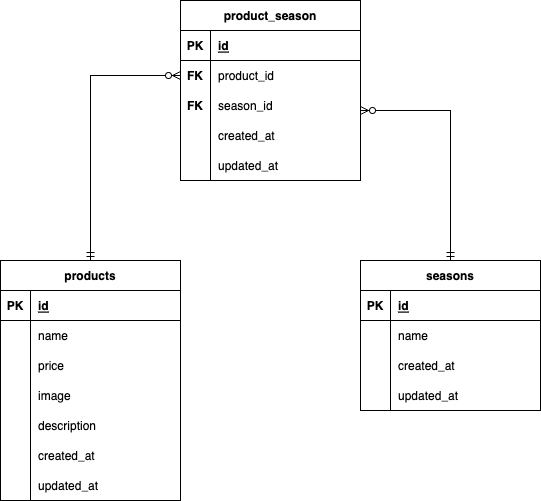

The diagram above was exported from draw.io. Its source (the exported page's mxGraphModel, read from the mxfile embedded in the PNG):
<mxGraphModel dx="834" dy="568" grid="1" gridSize="10" guides="1" tooltips="1" connect="1" arrows="1" fold="1" page="1" pageScale="1" pageWidth="827" pageHeight="1169" math="0" shadow="0">
  <root>
    <mxCell id="0" />
    <mxCell id="1" parent="0" />
    <mxCell id="2" value="products" style="shape=table;startSize=30;container=1;collapsible=1;childLayout=tableLayout;fixedRows=1;rowLines=0;fontStyle=1;align=center;resizeLast=1;" vertex="1" parent="1">
      <mxGeometry x="160" y="360" width="180" height="240" as="geometry" />
    </mxCell>
    <mxCell id="3" value="" style="shape=tableRow;horizontal=0;startSize=0;swimlaneHead=0;swimlaneBody=0;fillColor=none;collapsible=0;dropTarget=0;points=[[0,0.5],[1,0.5]];portConstraint=eastwest;top=0;left=0;right=0;bottom=1;" vertex="1" parent="2">
      <mxGeometry y="30" width="180" height="30" as="geometry" />
    </mxCell>
    <mxCell id="4" value="PK" style="shape=partialRectangle;connectable=0;fillColor=none;top=0;left=0;bottom=0;right=0;fontStyle=1;overflow=hidden;" vertex="1" parent="3">
      <mxGeometry width="30" height="30" as="geometry">
        <mxRectangle width="30" height="30" as="alternateBounds" />
      </mxGeometry>
    </mxCell>
    <mxCell id="5" value="id" style="shape=partialRectangle;connectable=0;fillColor=none;top=0;left=0;bottom=0;right=0;align=left;spacingLeft=6;fontStyle=5;overflow=hidden;" vertex="1" parent="3">
      <mxGeometry x="30" width="150" height="30" as="geometry">
        <mxRectangle width="150" height="30" as="alternateBounds" />
      </mxGeometry>
    </mxCell>
    <mxCell id="6" value="" style="shape=tableRow;horizontal=0;startSize=0;swimlaneHead=0;swimlaneBody=0;fillColor=none;collapsible=0;dropTarget=0;points=[[0,0.5],[1,0.5]];portConstraint=eastwest;top=0;left=0;right=0;bottom=0;" vertex="1" parent="2">
      <mxGeometry y="60" width="180" height="30" as="geometry" />
    </mxCell>
    <mxCell id="7" value="" style="shape=partialRectangle;connectable=0;fillColor=none;top=0;left=0;bottom=0;right=0;editable=1;overflow=hidden;" vertex="1" parent="6">
      <mxGeometry width="30" height="30" as="geometry">
        <mxRectangle width="30" height="30" as="alternateBounds" />
      </mxGeometry>
    </mxCell>
    <mxCell id="8" value="name" style="shape=partialRectangle;connectable=0;fillColor=none;top=0;left=0;bottom=0;right=0;align=left;spacingLeft=6;overflow=hidden;" vertex="1" parent="6">
      <mxGeometry x="30" width="150" height="30" as="geometry">
        <mxRectangle width="150" height="30" as="alternateBounds" />
      </mxGeometry>
    </mxCell>
    <mxCell id="9" value="" style="shape=tableRow;horizontal=0;startSize=0;swimlaneHead=0;swimlaneBody=0;fillColor=none;collapsible=0;dropTarget=0;points=[[0,0.5],[1,0.5]];portConstraint=eastwest;top=0;left=0;right=0;bottom=0;" vertex="1" parent="2">
      <mxGeometry y="90" width="180" height="30" as="geometry" />
    </mxCell>
    <mxCell id="10" value="" style="shape=partialRectangle;connectable=0;fillColor=none;top=0;left=0;bottom=0;right=0;editable=1;overflow=hidden;" vertex="1" parent="9">
      <mxGeometry width="30" height="30" as="geometry">
        <mxRectangle width="30" height="30" as="alternateBounds" />
      </mxGeometry>
    </mxCell>
    <mxCell id="11" value="price" style="shape=partialRectangle;connectable=0;fillColor=none;top=0;left=0;bottom=0;right=0;align=left;spacingLeft=6;overflow=hidden;" vertex="1" parent="9">
      <mxGeometry x="30" width="150" height="30" as="geometry">
        <mxRectangle width="150" height="30" as="alternateBounds" />
      </mxGeometry>
    </mxCell>
    <mxCell id="12" value="" style="shape=tableRow;horizontal=0;startSize=0;swimlaneHead=0;swimlaneBody=0;fillColor=none;collapsible=0;dropTarget=0;points=[[0,0.5],[1,0.5]];portConstraint=eastwest;top=0;left=0;right=0;bottom=0;" vertex="1" parent="2">
      <mxGeometry y="120" width="180" height="30" as="geometry" />
    </mxCell>
    <mxCell id="13" value="" style="shape=partialRectangle;connectable=0;fillColor=none;top=0;left=0;bottom=0;right=0;editable=1;overflow=hidden;" vertex="1" parent="12">
      <mxGeometry width="30" height="30" as="geometry">
        <mxRectangle width="30" height="30" as="alternateBounds" />
      </mxGeometry>
    </mxCell>
    <mxCell id="14" value="image" style="shape=partialRectangle;connectable=0;fillColor=none;top=0;left=0;bottom=0;right=0;align=left;spacingLeft=6;overflow=hidden;" vertex="1" parent="12">
      <mxGeometry x="30" width="150" height="30" as="geometry">
        <mxRectangle width="150" height="30" as="alternateBounds" />
      </mxGeometry>
    </mxCell>
    <mxCell id="15" style="shape=tableRow;horizontal=0;startSize=0;swimlaneHead=0;swimlaneBody=0;fillColor=none;collapsible=0;dropTarget=0;points=[[0,0.5],[1,0.5]];portConstraint=eastwest;top=0;left=0;right=0;bottom=0;" vertex="1" parent="2">
      <mxGeometry y="150" width="180" height="30" as="geometry" />
    </mxCell>
    <mxCell id="16" style="shape=partialRectangle;connectable=0;fillColor=none;top=0;left=0;bottom=0;right=0;editable=1;overflow=hidden;" vertex="1" parent="15">
      <mxGeometry width="30" height="30" as="geometry">
        <mxRectangle width="30" height="30" as="alternateBounds" />
      </mxGeometry>
    </mxCell>
    <mxCell id="17" value="description" style="shape=partialRectangle;connectable=0;fillColor=none;top=0;left=0;bottom=0;right=0;align=left;spacingLeft=6;overflow=hidden;" vertex="1" parent="15">
      <mxGeometry x="30" width="150" height="30" as="geometry">
        <mxRectangle width="150" height="30" as="alternateBounds" />
      </mxGeometry>
    </mxCell>
    <mxCell id="18" style="shape=tableRow;horizontal=0;startSize=0;swimlaneHead=0;swimlaneBody=0;fillColor=none;collapsible=0;dropTarget=0;points=[[0,0.5],[1,0.5]];portConstraint=eastwest;top=0;left=0;right=0;bottom=0;" vertex="1" parent="2">
      <mxGeometry y="180" width="180" height="30" as="geometry" />
    </mxCell>
    <mxCell id="19" style="shape=partialRectangle;connectable=0;fillColor=none;top=0;left=0;bottom=0;right=0;editable=1;overflow=hidden;" vertex="1" parent="18">
      <mxGeometry width="30" height="30" as="geometry">
        <mxRectangle width="30" height="30" as="alternateBounds" />
      </mxGeometry>
    </mxCell>
    <mxCell id="20" value="created_at" style="shape=partialRectangle;connectable=0;fillColor=none;top=0;left=0;bottom=0;right=0;align=left;spacingLeft=6;overflow=hidden;" vertex="1" parent="18">
      <mxGeometry x="30" width="150" height="30" as="geometry">
        <mxRectangle width="150" height="30" as="alternateBounds" />
      </mxGeometry>
    </mxCell>
    <mxCell id="21" style="shape=tableRow;horizontal=0;startSize=0;swimlaneHead=0;swimlaneBody=0;fillColor=none;collapsible=0;dropTarget=0;points=[[0,0.5],[1,0.5]];portConstraint=eastwest;top=0;left=0;right=0;bottom=0;" vertex="1" parent="2">
      <mxGeometry y="210" width="180" height="30" as="geometry" />
    </mxCell>
    <mxCell id="22" style="shape=partialRectangle;connectable=0;fillColor=none;top=0;left=0;bottom=0;right=0;editable=1;overflow=hidden;" vertex="1" parent="21">
      <mxGeometry width="30" height="30" as="geometry">
        <mxRectangle width="30" height="30" as="alternateBounds" />
      </mxGeometry>
    </mxCell>
    <mxCell id="23" value="updated_at" style="shape=partialRectangle;connectable=0;fillColor=none;top=0;left=0;bottom=0;right=0;align=left;spacingLeft=6;overflow=hidden;" vertex="1" parent="21">
      <mxGeometry x="30" width="150" height="30" as="geometry">
        <mxRectangle width="150" height="30" as="alternateBounds" />
      </mxGeometry>
    </mxCell>
    <mxCell id="24" value="seasons" style="shape=table;startSize=30;container=1;collapsible=1;childLayout=tableLayout;fixedRows=1;rowLines=0;fontStyle=1;align=center;resizeLast=1;" vertex="1" parent="1">
      <mxGeometry x="520" y="360" width="180" height="150" as="geometry" />
    </mxCell>
    <mxCell id="25" value="" style="shape=tableRow;horizontal=0;startSize=0;swimlaneHead=0;swimlaneBody=0;fillColor=none;collapsible=0;dropTarget=0;points=[[0,0.5],[1,0.5]];portConstraint=eastwest;top=0;left=0;right=0;bottom=1;" vertex="1" parent="24">
      <mxGeometry y="30" width="180" height="30" as="geometry" />
    </mxCell>
    <mxCell id="26" value="PK" style="shape=partialRectangle;connectable=0;fillColor=none;top=0;left=0;bottom=0;right=0;fontStyle=1;overflow=hidden;" vertex="1" parent="25">
      <mxGeometry width="30" height="30" as="geometry">
        <mxRectangle width="30" height="30" as="alternateBounds" />
      </mxGeometry>
    </mxCell>
    <mxCell id="27" value="id" style="shape=partialRectangle;connectable=0;fillColor=none;top=0;left=0;bottom=0;right=0;align=left;spacingLeft=6;fontStyle=5;overflow=hidden;" vertex="1" parent="25">
      <mxGeometry x="30" width="150" height="30" as="geometry">
        <mxRectangle width="150" height="30" as="alternateBounds" />
      </mxGeometry>
    </mxCell>
    <mxCell id="28" value="" style="shape=tableRow;horizontal=0;startSize=0;swimlaneHead=0;swimlaneBody=0;fillColor=none;collapsible=0;dropTarget=0;points=[[0,0.5],[1,0.5]];portConstraint=eastwest;top=0;left=0;right=0;bottom=0;" vertex="1" parent="24">
      <mxGeometry y="60" width="180" height="30" as="geometry" />
    </mxCell>
    <mxCell id="29" value="" style="shape=partialRectangle;connectable=0;fillColor=none;top=0;left=0;bottom=0;right=0;editable=1;overflow=hidden;" vertex="1" parent="28">
      <mxGeometry width="30" height="30" as="geometry">
        <mxRectangle width="30" height="30" as="alternateBounds" />
      </mxGeometry>
    </mxCell>
    <mxCell id="30" value="name" style="shape=partialRectangle;connectable=0;fillColor=none;top=0;left=0;bottom=0;right=0;align=left;spacingLeft=6;overflow=hidden;" vertex="1" parent="28">
      <mxGeometry x="30" width="150" height="30" as="geometry">
        <mxRectangle width="150" height="30" as="alternateBounds" />
      </mxGeometry>
    </mxCell>
    <mxCell id="31" value="" style="shape=tableRow;horizontal=0;startSize=0;swimlaneHead=0;swimlaneBody=0;fillColor=none;collapsible=0;dropTarget=0;points=[[0,0.5],[1,0.5]];portConstraint=eastwest;top=0;left=0;right=0;bottom=0;" vertex="1" parent="24">
      <mxGeometry y="90" width="180" height="30" as="geometry" />
    </mxCell>
    <mxCell id="32" value="" style="shape=partialRectangle;connectable=0;fillColor=none;top=0;left=0;bottom=0;right=0;editable=1;overflow=hidden;" vertex="1" parent="31">
      <mxGeometry width="30" height="30" as="geometry">
        <mxRectangle width="30" height="30" as="alternateBounds" />
      </mxGeometry>
    </mxCell>
    <mxCell id="33" value="created_at" style="shape=partialRectangle;connectable=0;fillColor=none;top=0;left=0;bottom=0;right=0;align=left;spacingLeft=6;overflow=hidden;" vertex="1" parent="31">
      <mxGeometry x="30" width="150" height="30" as="geometry">
        <mxRectangle width="150" height="30" as="alternateBounds" />
      </mxGeometry>
    </mxCell>
    <mxCell id="34" value="" style="shape=tableRow;horizontal=0;startSize=0;swimlaneHead=0;swimlaneBody=0;fillColor=none;collapsible=0;dropTarget=0;points=[[0,0.5],[1,0.5]];portConstraint=eastwest;top=0;left=0;right=0;bottom=0;" vertex="1" parent="24">
      <mxGeometry y="120" width="180" height="30" as="geometry" />
    </mxCell>
    <mxCell id="35" value="" style="shape=partialRectangle;connectable=0;fillColor=none;top=0;left=0;bottom=0;right=0;editable=1;overflow=hidden;" vertex="1" parent="34">
      <mxGeometry width="30" height="30" as="geometry">
        <mxRectangle width="30" height="30" as="alternateBounds" />
      </mxGeometry>
    </mxCell>
    <mxCell id="36" value="updated_at" style="shape=partialRectangle;connectable=0;fillColor=none;top=0;left=0;bottom=0;right=0;align=left;spacingLeft=6;overflow=hidden;" vertex="1" parent="34">
      <mxGeometry x="30" width="150" height="30" as="geometry">
        <mxRectangle width="150" height="30" as="alternateBounds" />
      </mxGeometry>
    </mxCell>
    <mxCell id="37" value="product_season" style="shape=table;startSize=30;container=1;collapsible=1;childLayout=tableLayout;fixedRows=1;rowLines=0;fontStyle=1;align=center;resizeLast=1;" vertex="1" parent="1">
      <mxGeometry x="340" y="100" width="180" height="180" as="geometry" />
    </mxCell>
    <mxCell id="38" value="" style="shape=tableRow;horizontal=0;startSize=0;swimlaneHead=0;swimlaneBody=0;fillColor=none;collapsible=0;dropTarget=0;points=[[0,0.5],[1,0.5]];portConstraint=eastwest;top=0;left=0;right=0;bottom=1;" vertex="1" parent="37">
      <mxGeometry y="30" width="180" height="30" as="geometry" />
    </mxCell>
    <mxCell id="39" value="PK" style="shape=partialRectangle;connectable=0;fillColor=none;top=0;left=0;bottom=0;right=0;fontStyle=1;overflow=hidden;" vertex="1" parent="38">
      <mxGeometry width="30" height="30" as="geometry">
        <mxRectangle width="30" height="30" as="alternateBounds" />
      </mxGeometry>
    </mxCell>
    <mxCell id="40" value="id" style="shape=partialRectangle;connectable=0;fillColor=none;top=0;left=0;bottom=0;right=0;align=left;spacingLeft=6;fontStyle=5;overflow=hidden;" vertex="1" parent="38">
      <mxGeometry x="30" width="150" height="30" as="geometry">
        <mxRectangle width="150" height="30" as="alternateBounds" />
      </mxGeometry>
    </mxCell>
    <mxCell id="41" value="" style="shape=tableRow;horizontal=0;startSize=0;swimlaneHead=0;swimlaneBody=0;fillColor=none;collapsible=0;dropTarget=0;points=[[0,0.5],[1,0.5]];portConstraint=eastwest;top=0;left=0;right=0;bottom=0;" vertex="1" parent="37">
      <mxGeometry y="60" width="180" height="30" as="geometry" />
    </mxCell>
    <mxCell id="42" value="FK" style="shape=partialRectangle;connectable=0;fillColor=none;top=0;left=0;bottom=0;right=0;editable=1;overflow=hidden;fontStyle=1" vertex="1" parent="41">
      <mxGeometry width="30" height="30" as="geometry">
        <mxRectangle width="30" height="30" as="alternateBounds" />
      </mxGeometry>
    </mxCell>
    <mxCell id="43" value="product_id" style="shape=partialRectangle;connectable=0;fillColor=none;top=0;left=0;bottom=0;right=0;align=left;spacingLeft=6;overflow=hidden;" vertex="1" parent="41">
      <mxGeometry x="30" width="150" height="30" as="geometry">
        <mxRectangle width="150" height="30" as="alternateBounds" />
      </mxGeometry>
    </mxCell>
    <mxCell id="44" value="" style="shape=tableRow;horizontal=0;startSize=0;swimlaneHead=0;swimlaneBody=0;fillColor=none;collapsible=0;dropTarget=0;points=[[0,0.5],[1,0.5]];portConstraint=eastwest;top=0;left=0;right=0;bottom=0;" vertex="1" parent="37">
      <mxGeometry y="90" width="180" height="30" as="geometry" />
    </mxCell>
    <mxCell id="45" value="FK" style="shape=partialRectangle;connectable=0;fillColor=none;top=0;left=0;bottom=0;right=0;editable=1;overflow=hidden;fontStyle=1" vertex="1" parent="44">
      <mxGeometry width="30" height="30" as="geometry">
        <mxRectangle width="30" height="30" as="alternateBounds" />
      </mxGeometry>
    </mxCell>
    <mxCell id="46" value="season_id" style="shape=partialRectangle;connectable=0;fillColor=none;top=0;left=0;bottom=0;right=0;align=left;spacingLeft=6;overflow=hidden;" vertex="1" parent="44">
      <mxGeometry x="30" width="150" height="30" as="geometry">
        <mxRectangle width="150" height="30" as="alternateBounds" />
      </mxGeometry>
    </mxCell>
    <mxCell id="47" value="" style="shape=tableRow;horizontal=0;startSize=0;swimlaneHead=0;swimlaneBody=0;fillColor=none;collapsible=0;dropTarget=0;points=[[0,0.5],[1,0.5]];portConstraint=eastwest;top=0;left=0;right=0;bottom=0;" vertex="1" parent="37">
      <mxGeometry y="120" width="180" height="30" as="geometry" />
    </mxCell>
    <mxCell id="48" value="" style="shape=partialRectangle;connectable=0;fillColor=none;top=0;left=0;bottom=0;right=0;editable=1;overflow=hidden;" vertex="1" parent="47">
      <mxGeometry width="30" height="30" as="geometry">
        <mxRectangle width="30" height="30" as="alternateBounds" />
      </mxGeometry>
    </mxCell>
    <mxCell id="49" value="created_at" style="shape=partialRectangle;connectable=0;fillColor=none;top=0;left=0;bottom=0;right=0;align=left;spacingLeft=6;overflow=hidden;" vertex="1" parent="47">
      <mxGeometry x="30" width="150" height="30" as="geometry">
        <mxRectangle width="150" height="30" as="alternateBounds" />
      </mxGeometry>
    </mxCell>
    <mxCell id="50" style="shape=tableRow;horizontal=0;startSize=0;swimlaneHead=0;swimlaneBody=0;fillColor=none;collapsible=0;dropTarget=0;points=[[0,0.5],[1,0.5]];portConstraint=eastwest;top=0;left=0;right=0;bottom=0;" vertex="1" parent="37">
      <mxGeometry y="150" width="180" height="30" as="geometry" />
    </mxCell>
    <mxCell id="51" style="shape=partialRectangle;connectable=0;fillColor=none;top=0;left=0;bottom=0;right=0;editable=1;overflow=hidden;" vertex="1" parent="50">
      <mxGeometry width="30" height="30" as="geometry">
        <mxRectangle width="30" height="30" as="alternateBounds" />
      </mxGeometry>
    </mxCell>
    <mxCell id="52" value="updated_at" style="shape=partialRectangle;connectable=0;fillColor=none;top=0;left=0;bottom=0;right=0;align=left;spacingLeft=6;overflow=hidden;" vertex="1" parent="50">
      <mxGeometry x="30" width="150" height="30" as="geometry">
        <mxRectangle width="150" height="30" as="alternateBounds" />
      </mxGeometry>
    </mxCell>
    <mxCell id="53" value="" style="fontSize=12;html=1;endArrow=ERzeroToMany;endFill=1;startArrow=ERmandOne;startFill=0;edgeStyle=orthogonalEdgeStyle;entryX=0;entryY=0.5;entryDx=0;entryDy=0;exitX=0.5;exitY=0;exitDx=0;exitDy=0;rounded=0;" edge="1" parent="1" source="2" target="41">
      <mxGeometry width="100" height="100" relative="1" as="geometry">
        <mxPoint x="200" y="330" as="sourcePoint" />
        <mxPoint x="300" y="230" as="targetPoint" />
      </mxGeometry>
    </mxCell>
    <mxCell id="54" value="" style="edgeStyle=orthogonalEdgeStyle;fontSize=12;html=1;endArrow=ERmandOne;endFill=0;startArrow=ERzeroToMany;rounded=0;startFill=0;entryX=0.5;entryY=0;entryDx=0;entryDy=0;" edge="1" parent="1" target="24">
      <mxGeometry width="100" height="100" relative="1" as="geometry">
        <mxPoint x="520" y="210" as="sourcePoint" />
        <mxPoint x="610" y="350" as="targetPoint" />
        <Array as="points">
          <mxPoint x="610" y="210" />
        </Array>
      </mxGeometry>
    </mxCell>
  </root>
</mxGraphModel>